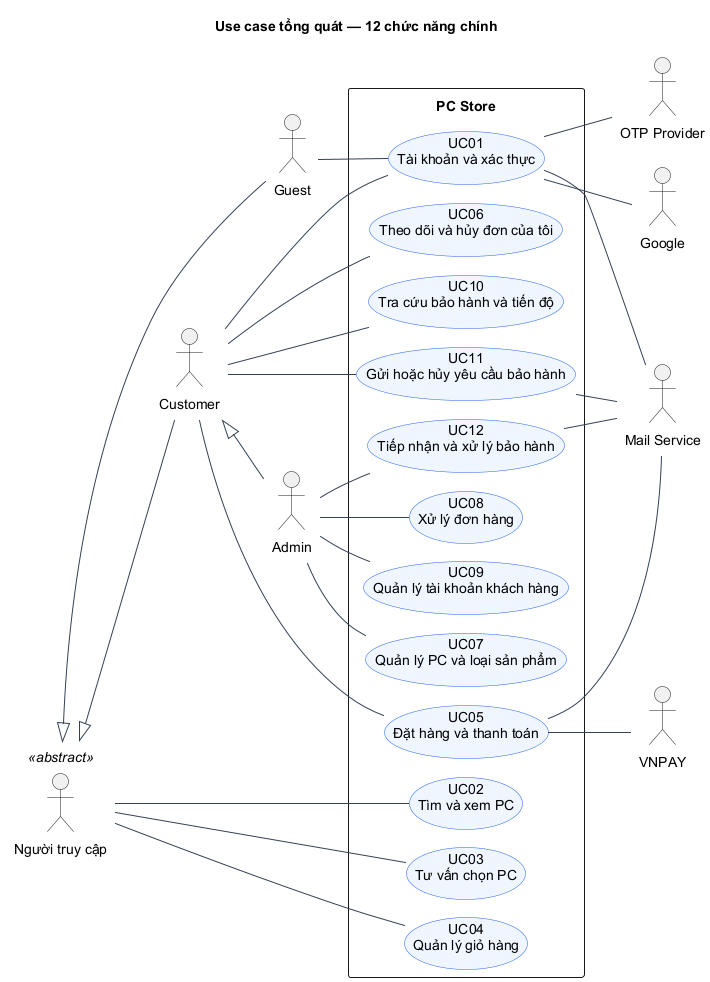

The diagram above was rendered by PlantUML. Its source (embedded in the PNG):
@startuml
!pragma layout smetana
skinparam defaultFontName Arial
skinparam defaultFontSize 14
skinparam shadowing false
skinparam backgroundColor #FFFFFF
skinparam ArrowColor #334155
skinparam activityBackgroundColor #EFF6FF
skinparam activityBorderColor #2563EB
skinparam activityDiamondBackgroundColor #FFF7ED
skinparam activityDiamondBorderColor #C2410C
skinparam usecaseBackgroundColor #EFF6FF
skinparam usecaseBorderColor #2563EB
skinparam padding 8
title Use case tổng quát — 12 chức năng chính
left to right direction
actor "Người truy cập" as Visitor <<abstract>>
actor Guest
actor Customer
actor Admin
actor Google
actor VNPAY
actor "OTP Provider" as OTP
actor "Mail Service" as Mail
Visitor <|-- Guest
Visitor <|-- Customer
Customer <|-- Admin
rectangle "PC Store" {
usecase "UC01\nTài khoản và xác thực" as UC01
usecase "UC02\nTìm và xem PC" as UC02
usecase "UC03\nTư vấn chọn PC" as UC03
usecase "UC04\nQuản lý giỏ hàng" as UC04
usecase "UC05\nĐặt hàng và thanh toán" as UC05
usecase "UC06\nTheo dõi và hủy đơn của tôi" as UC06
usecase "UC07\nQuản lý PC và loại sản phẩm" as UC07
usecase "UC08\nXử lý đơn hàng" as UC08
usecase "UC09\nQuản lý tài khoản khách hàng" as UC09
usecase "UC10\nTra cứu bảo hành và tiến độ" as UC10
usecase "UC11\nGửi hoặc hủy yêu cầu bảo hành" as UC11
usecase "UC12\nTiếp nhận và xử lý bảo hành" as UC12
}
Guest -- UC01
Visitor -- UC02
Visitor -- UC03
Visitor -- UC04
Customer -- UC01
Customer -- UC05
Customer -- UC06
Customer -- UC10
Customer -- UC11
Admin -- UC07
Admin -- UC08
Admin -- UC09
Admin -- UC12
UC01 -- Google
UC05 -- VNPAY
UC01 -- OTP
UC01 -- Mail
UC05 -- Mail
UC11 -- Mail
UC12 -- Mail
@enduml